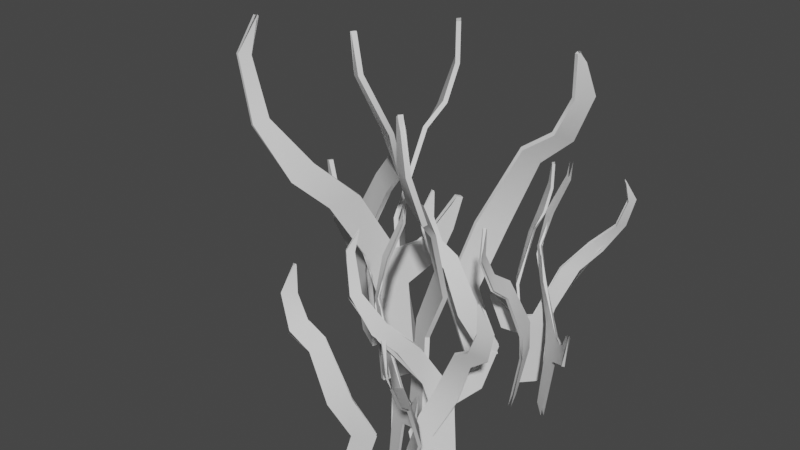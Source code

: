 # Source: thisle.blend  (saved by Blender 2.80.75; exported with 4.5.12 LTS)
import bpy
from mathutils import Matrix  # noqa: F401  (used for matrix-valued properties, if any)

bpy.ops.wm.read_factory_settings(use_empty=True)
scene = bpy.context.scene
scene.name = 'Scene'

# ---- collections
col_collection = bpy.data.collections.new('Collection'); scene.collection.children.link(col_collection)

# ---- world
world_world = bpy.data.worlds.new('World'); scene.world = world_world
world_world.use_nodes = True; world_world.node_tree.nodes.clear()
_N = world_world.node_tree.nodes; _L = world_world.node_tree.links
n0 = _N.new('ShaderNodeOutputWorld'); n0.name = 'World Output'; n0.location = (300, 300)
n1 = _N.new('ShaderNodeBackground'); n1.name = 'Background'; n1.location = (10, 300)
n1.inputs[0].default_value = (0.05088, 0.05088, 0.05088, 1.0)
_L.new(n1.outputs[0], n0.inputs[0])
n0.is_active_output = True
world_world.color = (0.05088, 0.05088, 0.05088)
world_world.use_sun_shadow = False
world_world.sun_shadow_jitter_overblur = 0.0

# ---- meshes
me_plane = bpy.data.meshes.new('Plane')
me_plane.from_pydata([(0.7998, 0.001223, -0.1194), (1.0, -0.004878, -0.106), (0.7876, 0.07056, -0.09891), (1.0, 0.0623, -0.07228), (0.6944, -0.02496, -0.1352), (0.7066, 0.05284, -0.1163), (0.5627, -0.1043, -0.156), (0.5492, -0.04518, -0.1279), (0.4935, -0.1715, -0.1897), (0.4613, -0.1309, -0.1675), (0.3799, -0.2063, -0.2489), (0.3752, -0.1722, -0.2398), (0.2587, -0.1836, -0.3023), (0.2649, -0.1607, -0.2908), (0.1905, -0.1502, -0.2856), (0.192, -0.1445, -0.2827), (0.7483, 0.1477, -0.07432), (0.7014, 0.1023, -0.09713), (0.6889, 0.1737, -0.06125), (0.6756, 0.1391, -0.07861), (0.6161, 0.1924, -0.05186), (0.6114, 0.18, -0.05807), (1.0, 0.1738, -0.01626), (1.0, 0.241, 0.01749), (0.8302, 0.1487, -0.06156), (0.8302, 0.2125, -0.02046), (0.6794, 0.219, -0.03848), (0.6971, 0.2804, 0.002866), (0.4948, 0.2544, 0.0463), (0.5342, 0.3008, 0.06137), (0.4542, 0.277, 0.1037), (0.4808, 0.3324, 0.1178), (0.3761, 0.2886, 0.1369), (0.3754, 0.332, 0.1588), (0.3127, 0.291, 0.1382), (0.3029, 0.3075, 0.1465), (0.285, 0.2865, 0.1359), (0.2813, 0.2927, 0.139), (0.7998, 0.07724, -0.2153), (1.0, 0.09007, -0.2081), (0.7876, 0.1037, -0.2826), (1.0, 0.1295, -0.272), (0.6944, 0.05929, -0.1906), (0.7066, 0.08489, -0.2664), (0.5627, 0.03165, -0.1133), (0.5492, 0.06473, -0.1698), (0.4935, -0.007853, -0.04932), (0.4613, 0.01784, -0.0879), (0.3799, -0.06981, -0.01982), (0.3752, -0.05778, -0.05304), (0.2587, -0.121, -0.04716), (0.2649, -0.1076, -0.06894), (0.1905, -0.1015, -0.07889), (0.192, -0.09809, -0.08435), (0.7483, 0.1349, -0.3572), (0.7014, 0.1083, -0.314), (0.6889, 0.1502, -0.382), (0.6756, 0.1299, -0.3491), (0.6161, 0.1612, -0.3998), (0.6114, 0.154, -0.3881), (1.0, -0.01604, -0.01166), (1.0, -0.05551, 0.05232), (0.8302, 0.03128, -0.03275), (0.8302, -0.01523, 0.02726), (0.6794, 0.002162, 0.03527), (0.6971, -0.04438, 0.09283), (0.4948, -0.08538, 0.06311), (0.5342, -0.1044, 0.108), (0.4542, -0.1445, 0.0807), (0.4808, -0.1634, 0.1346), (0.3761, -0.1787, 0.08928), (0.3754, -0.2042, 0.1306), (0.3127, -0.1801, 0.09158), (0.3029, -0.1898, 0.1073), (0.285, -0.1775, 0.08732), (0.2813, -0.1811, 0.09319), (1.0, 0.1218, -0.1324), (1.0, 0.1816, -0.1779), (0.8302, 0.07002, -0.1297), (0.8302, 0.135, -0.169), (0.6794, 0.1217, -0.1827), (0.6971, 0.1858, -0.2197), (0.4948, 0.2134, -0.1772), (0.5342, 0.2473, -0.2123), (0.4542, 0.2749, -0.1723), (0.4808, 0.3119, -0.2159), (0.3761, 0.3098, -0.1681), (0.3754, 0.3485, -0.1975), (0.3127, 0.312, -0.1697), (0.3029, 0.3267, -0.1809), (0.285, 0.308, -0.1667), (0.2813, 0.3135, -0.1708), (0.8009, 0.004404, -0.1289), (1.001, -0.001125, -0.1152), (0.7887, 0.07386, -0.1083), (1.001, 0.06605, -0.0815), (0.6942, -0.02194, -0.1447), (0.7073, 0.05589, -0.1258), (0.5623, -0.1003, -0.1651), (0.5485, -0.04154, -0.1372), (0.4952, -0.1667, -0.1983), (0.4628, -0.1261, -0.1762), (0.3837, -0.2024, -0.2572), (0.379, -0.1681, -0.2481), (0.2609, -0.1797, -0.3113), (0.2673, -0.1569, -0.2998), (0.1905, -0.1458, -0.2945), (0.192, -0.14, -0.2916), (0.7489, 0.1517, -0.08344), (0.7022, 0.1062, -0.1063), (0.6889, 0.1782, -0.07019), (0.6756, 0.1436, -0.08754), (0.6161, 0.1969, -0.06079), (0.6114, 0.1845, -0.06701), (0.9987, 0.1689, -0.007651), (0.9987, 0.2361, 0.02609), (0.8289, 0.1436, -0.05307), (0.8289, 0.2074, -0.01198), (0.6798, 0.2135, -0.03013), (0.6978, 0.2749, 0.01118), (0.4987, 0.2489, 0.05371), (0.5379, 0.2953, 0.06891), (0.4585, 0.2724, 0.1114), (0.485, 0.3277, 0.1255), (0.3779, 0.2843, 0.1458), (0.3772, 0.3277, 0.1676), (0.3127, 0.2865, 0.1471), (0.3029, 0.303, 0.1554), (0.285, 0.282, 0.1448), (0.2813, 0.2882, 0.1479), (0.8009, 0.06814, -0.2193), (1.001, 0.08122, -0.2126), (0.7887, 0.09468, -0.2867), (1.001, 0.1207, -0.2766), (0.6942, 0.05006, -0.1944), (0.7073, 0.07569, -0.2703), (0.5623, 0.02288, -0.1181), (0.5485, 0.05579, -0.1742), (0.4952, -0.016, -0.05486), (0.4628, 0.009631, -0.09341), (0.3837, -0.07776, -0.0245), (0.379, -0.06569, -0.05784), (0.2609, -0.1296, -0.05175), (0.2673, -0.1162, -0.07346), (0.1905, -0.11, -0.08414), (0.192, -0.1066, -0.0896), (0.7489, 0.1262, -0.3621), (0.7022, 0.09949, -0.3187), (0.6889, 0.1417, -0.3873), (0.6756, 0.1214, -0.3544), (0.6161, 0.1527, -0.4051), (0.6114, 0.1454, -0.3933), (0.9987, -0.02419, -0.01731), (0.9987, -0.06366, 0.04668), (0.8289, 0.02326, -0.03858), (0.8289, -0.02323, 0.0214), (0.6798, -0.005676, 0.02907), (0.6978, -0.05218, 0.08663), (0.4987, -0.09228, 0.05706), (0.5379, -0.1115, 0.1019), (0.4585, -0.1518, 0.07536), (0.485, -0.1707, 0.1293), (0.3779, -0.1871, 0.08427), (0.3772, -0.2126, 0.1256), (0.3127, -0.1886, 0.08633), (0.3029, -0.1983, 0.1021), (0.285, -0.186, 0.08207), (0.2813, -0.1896, 0.08794), (0.9987, 0.1273, -0.1242), (0.9987, 0.1872, -0.1697), (0.8289, 0.07541, -0.1214), (0.8289, 0.1404, -0.1606), (0.6798, 0.1267, -0.1741), (0.6978, 0.1908, -0.2111), (0.4987, 0.2176, -0.1691), (0.5379, 0.2517, -0.204), (0.4585, 0.2798, -0.1647), (0.485, 0.3168, -0.2082), (0.3779, 0.3159, -0.1603), (0.3772, 0.3546, -0.1897), (0.3127, 0.318, -0.1617), (0.3029, 0.3327, -0.1729), (0.285, 0.314, -0.1587), (0.2813, 0.3195, -0.1629), (0.8761, 0.2074, 0.1581), (0.9989, 0.2133, 0.1512), (0.8686, 0.17, 0.1342), (0.9989, 0.1794, 0.1199), (0.8114, 0.2202, 0.1718), (0.8189, 0.1775, 0.1475), (0.7306, 0.2635, 0.1975), (0.7223, 0.2334, 0.1709), (0.6881, 0.2974, 0.2288), (0.6684, 0.2772, 0.2088), (0.6184, 0.3079, 0.2696), (0.6155, 0.2893, 0.2584), (0.544, 0.2854, 0.2972), (0.5479, 0.2739, 0.2866), (0.5022, 0.2686, 0.2817), (0.5031, 0.2657, 0.279), (0.8445, 0.1287, 0.1067), (0.8157, 0.1516, 0.1278), (0.808, 0.1156, 0.09454), (0.7998, 0.133, 0.1106), (0.7634, 0.1061, 0.08584), (0.7604, 0.1124, 0.09159), (0.9989, 0.1231, 0.06798), (0.9989, 0.0892, 0.0367), (0.8947, 0.1303, 0.09896), (0.8947, 0.09957, 0.0639), (0.8022, 0.09271, 0.07344), (0.813, 0.0635, 0.03865), (0.6889, 0.08621, 0.01744), (0.7131, 0.06139, 0.0006951), (0.664, 0.08256, -0.02024), (0.6803, 0.0523, -0.03795), (0.616, 0.08139, -0.04181), (0.6156, 0.05948, -0.06203), (0.5772, 0.08018, -0.04293), (0.5712, 0.07184, -0.05063), (0.5601, 0.08244, -0.04085), (0.5579, 0.07932, -0.04372), (0.8761, 0.1464, 0.2017), (0.9989, 0.14, 0.1953), (0.8686, 0.1193, 0.2369), (0.9989, 0.1059, 0.2263), (0.8114, 0.1611, 0.1902), (0.8189, 0.1332, 0.2306), (0.7306, 0.1905, 0.1493), (0.7223, 0.1614, 0.177), (0.6881, 0.2247, 0.1183), (0.6684, 0.203, 0.1367), (0.6184, 0.2662, 0.1114), (0.6155, 0.2535, 0.1289), (0.544, 0.2918, 0.1362), (0.5479, 0.2802, 0.1467), (0.5022, 0.2749, 0.1516), (0.5031, 0.2719, 0.1542), (0.8445, 0.08828, 0.2757), (0.8157, 0.1113, 0.2547), (0.808, 0.07507, 0.2877), (0.7998, 0.09261, 0.2717), (0.7634, 0.06557, 0.2963), (0.7604, 0.07185, 0.2906), (0.9989, 0.2359, 0.09743), (0.9989, 0.27, 0.06639), (0.8947, 0.2044, 0.1019), (0.8947, 0.242, 0.07435), (0.8022, 0.2331, 0.06667), (0.813, 0.2703, 0.04061), (0.6889, 0.2894, 0.06508), (0.7131, 0.3083, 0.04182), (0.664, 0.3273, 0.06473), (0.6803, 0.3476, 0.03613), (0.616, 0.3489, 0.06545), (0.6156, 0.3709, 0.04538), (0.5772, 0.3501, 0.06434), (0.5712, 0.3585, 0.0567), (0.5601, 0.3478, 0.0664), (0.5579, 0.351, 0.06355), (0.9989, 0.1341, 0.1453), (0.9989, 0.09115, 0.162), (0.8947, 0.1651, 0.1525), (0.8947, 0.1201, 0.1646), (0.8022, 0.1257, 0.175), (0.813, 0.0816, 0.1859), (0.6889, 0.07254, 0.1562), (0.7131, 0.04658, 0.1711), (0.664, 0.03708, 0.1429), (0.6803, 0.007871, 0.1623), (0.616, 0.0172, 0.1345), (0.6156, -0.01059, 0.1453), (0.5772, 0.01566, 0.1351), (0.5712, 0.005075, 0.1392), (0.5601, 0.01852, 0.134), (0.5579, 0.01457, 0.1355), (0.8767, 0.204, 0.1631), (0.9995, 0.2095, 0.156), (0.8692, 0.1665, 0.1392), (0.9995, 0.1756, 0.1247), (0.8112, 0.2168, 0.1769), (0.8193, 0.1741, 0.1525), (0.7303, 0.2596, 0.2022), (0.7219, 0.2296, 0.1758), (0.6892, 0.2931, 0.2331), (0.6693, 0.2729, 0.2131), (0.6207, 0.3042, 0.2738), (0.6178, 0.2855, 0.2626), (0.5454, 0.2817, 0.3019), (0.5493, 0.2702, 0.2912), (0.5022, 0.2645, 0.2862), (0.5031, 0.2616, 0.2835), (0.8448, 0.1248, 0.1113), (0.8161, 0.1478, 0.1325), (0.808, 0.1114, 0.09905), (0.7998, 0.1289, 0.1151), (0.7634, 0.102, 0.09034), (0.7604, 0.1082, 0.0961), (0.9981, 0.1275, 0.06374), (0.9981, 0.09356, 0.03246), (0.8939, 0.1347, 0.09481), (0.8939, 0.104, 0.05977), (0.8024, 0.09736, 0.06944), (0.8135, 0.06815, 0.03468), (0.6913, 0.09066, 0.014), (0.7154, 0.06588, -0.002827), (0.6666, 0.08663, -0.02402), (0.6829, 0.05638, -0.04171), (0.6172, 0.08541, -0.04632), (0.6167, 0.06351, -0.06654), (0.5772, 0.08434, -0.04744), (0.5712, 0.076, -0.05514), (0.5601, 0.0866, -0.04536), (0.5579, 0.08349, -0.04823), (0.8767, 0.1511, 0.2056), (0.9995, 0.1445, 0.1995), (0.8692, 0.124, 0.2409), (0.9995, 0.1104, 0.2305), (0.8112, 0.1659, 0.194), (0.8193, 0.138, 0.2344), (0.7303, 0.1949, 0.1536), (0.7219, 0.166, 0.1812), (0.6892, 0.2285, 0.1229), (0.6693, 0.2069, 0.1413), (0.6207, 0.2701, 0.1155), (0.6178, 0.2573, 0.1331), (0.5454, 0.2961, 0.1403), (0.5493, 0.2845, 0.1508), (0.5022, 0.279, 0.1561), (0.5031, 0.2761, 0.1587), (0.8448, 0.09261, 0.28), (0.8161, 0.1157, 0.259), (0.808, 0.0792, 0.2922), (0.7998, 0.09674, 0.2763), (0.7634, 0.0697, 0.3009), (0.7604, 0.07598, 0.2952), (0.9981, 0.2397, 0.1021), (0.9981, 0.2738, 0.0711), (0.8939, 0.2081, 0.1067), (0.8939, 0.2457, 0.07916), (0.8024, 0.2367, 0.07166), (0.8135, 0.2738, 0.04559), (0.6913, 0.2925, 0.06982), (0.7154, 0.3114, 0.0466), (0.6666, 0.3307, 0.06912), (0.6829, 0.351, 0.04052), (0.6172, 0.353, 0.06984), (0.6167, 0.3751, 0.04978), (0.5772, 0.3542, 0.06887), (0.5712, 0.3626, 0.06123), (0.5601, 0.352, 0.07094), (0.5579, 0.3551, 0.06809), (0.9981, 0.1323, 0.1395), (0.9981, 0.08925, 0.1562), (0.8939, 0.1633, 0.1467), (0.8939, 0.1184, 0.1588), (0.8024, 0.1241, 0.169), (0.8135, 0.08008, 0.18), (0.6913, 0.0714, 0.1507), (0.7154, 0.04539, 0.1655), (0.6666, 0.03548, 0.1376), (0.6829, 0.006288, 0.157), (0.6172, 0.01492, 0.1289), (0.6167, -0.01287, 0.1397), (0.5772, 0.01344, 0.1294), (0.5712, 0.002853, 0.1335), (0.5601, 0.0163, 0.1282), (0.5579, 0.01235, 0.1298), (0.8761, -0.2084, 0.09181), (0.9989, -0.2157, 0.0866), (0.8686, -0.2287, 0.1313), (0.9989, -0.2438, 0.1232), (0.8114, -0.1959, 0.07782), (0.8189, -0.2162, 0.1226), (0.7306, -0.1743, 0.03235), (0.7223, -0.1979, 0.06481), (0.6881, -0.1462, -0.004319), (0.6684, -0.1643, 0.01766), (0.6184, -0.1066, -0.01854), (0.6155, -0.116, 0.001012), (0.544, -0.07701, 0.001294), (0.5479, -0.08655, 0.01377), (0.5022, -0.0909, 0.01946), (0.5031, -0.0933, 0.0226), (0.8445, -0.2523, 0.1749), (0.8157, -0.2333, 0.1502), (0.808, -0.2631, 0.1891), (0.7998, -0.2487, 0.1703), (0.7634, -0.2709, 0.1993), (0.7604, -0.2658, 0.1926), (0.9989, -0.2903, 0.1841), (0.9989, -0.3183, 0.2207), (0.8947, -0.2601, 0.1741), (0.8947, -0.2922, 0.2079), (0.8022, -0.282, 0.2139), (0.813, -0.314, 0.2462), (0.6889, -0.3372, 0.2255), (0.7131, -0.3516, 0.2518), (0.664, -0.3744, 0.2326), (0.6803, -0.3892, 0.2644), (0.616, -0.3957, 0.2358), (0.6156, -0.4138, 0.2595), (0.5772, -0.3967, 0.2371), (0.5712, -0.4036, 0.2461), (0.5601, -0.3949, 0.2346), (0.5579, -0.3975, 0.238), (0.8761, -0.1592, 0.1486), (0.9989, -0.1651, 0.1555), (0.8686, -0.1217, 0.1722), (0.9989, -0.131, 0.1866), (0.8114, -0.1721, 0.1349), (0.8189, -0.1293, 0.159), (0.7306, -0.2155, 0.1095), (0.7223, -0.1852, 0.1358), (0.6881, -0.2496, 0.07833), (0.6684, -0.2293, 0.09823), (0.6184, -0.2603, 0.03761), (0.6155, -0.2416, 0.04866), (0.544, -0.238, 0.009853), (0.5479, -0.2264, 0.02044), (0.5022, -0.2211, 0.02527), (0.5031, -0.2182, 0.02793), (0.8445, -0.08026, 0.1996), (0.8157, -0.1033, 0.1786), (0.808, -0.06706, 0.2116), (0.7998, -0.08459, 0.1956), (0.7634, -0.05758, 0.2203), (0.7604, -0.06385, 0.2146), (0.9989, -0.2714, 0.06909), (0.9989, -0.3054, 0.03799), (0.8947, -0.2641, 0.1), (0.8947, -0.2949, 0.06514), (0.8022, -0.3017, 0.07471), (0.813, -0.3311, 0.04008), (0.6889, -0.3085, 0.01875), (0.7131, -0.3334, 0.002134), (0.664, -0.3124, -0.01892), (0.6803, -0.3427, -0.03647), (0.616, -0.3137, -0.04048), (0.6156, -0.3357, -0.06058), (0.5772, -0.3149, -0.04159), (0.5712, -0.3233, -0.04925), (0.5601, -0.3126, -0.03952), (0.5579, -0.3157, -0.04238), (0.9989, -0.2143, 0.166), (0.9989, -0.1937, 0.2072), (0.8947, -0.21, 0.1345), (0.8947, -0.1938, 0.1781), (0.8022, -0.184, 0.1716), (0.813, -0.169, 0.2145), (0.6889, -0.1978, 0.2263), (0.7131, -0.1805, 0.2508), (0.664, -0.2077, 0.2628), (0.6803, -0.1857, 0.2901), (0.616, -0.2143, 0.2834), (0.6156, -0.201, 0.3101), (0.5772, -0.2135, 0.2849), (0.5712, -0.2085, 0.295), (0.5601, -0.2149, 0.2821), (0.5579, -0.213, 0.2859), (0.8767, -0.203, 0.0948), (0.9995, -0.2106, 0.08991), (0.8692, -0.2234, 0.1343), (0.9995, -0.2386, 0.1266), (0.8112, -0.1905, 0.08073), (0.8193, -0.2108, 0.1255), (0.7303, -0.1692, 0.03582), (0.7219, -0.1927, 0.06806), (0.6892, -0.1416, -0.0004363), (0.6693, -0.1596, 0.02153), (0.6207, -0.102, -0.01519), (0.6178, -0.1115, 0.004423), (0.5454, -0.07204, 0.004621), (0.5493, -0.08158, 0.01705), (0.5022, -0.08603, 0.02319), (0.5031, -0.08842, 0.02632), (0.8448, -0.2472, 0.1784), (0.8161, -0.2283, 0.1536), (0.808, -0.2583, 0.1929), (0.7998, -0.2438, 0.174), (0.7634, -0.2661, 0.2031), (0.7604, -0.2609, 0.1963), (0.9981, -0.2949, 0.1801), (0.9981, -0.3229, 0.2168), (0.8939, -0.2646, 0.1701), (0.8939, -0.2967, 0.2038), (0.8024, -0.2864, 0.2096), (0.8135, -0.3184, 0.2419), (0.6913, -0.341, 0.2214), (0.7154, -0.3555, 0.2476), (0.6666, -0.3785, 0.2289), (0.6829, -0.3933, 0.2607), (0.6172, -0.4006, 0.2322), (0.6167, -0.4187, 0.2559), (0.5772, -0.4016, 0.2334), (0.5712, -0.4085, 0.2424), (0.5601, -0.3998, 0.2309), (0.5579, -0.4023, 0.2343), (0.8767, -0.1558, 0.1436), (0.9995, -0.1613, 0.1507), (0.8692, -0.1182, 0.1673), (0.9995, -0.1273, 0.1818), (0.8112, -0.1687, 0.1298), (0.8193, -0.1259, 0.1539), (0.7303, -0.2116, 0.1047), (0.7219, -0.1815, 0.131), (0.6892, -0.2453, 0.07405), (0.6693, -0.225, 0.09391), (0.6207, -0.2566, 0.03335), (0.6178, -0.2379, 0.04444), (0.5454, -0.2342, 0.005189), (0.5493, -0.2227, 0.01578), (0.5022, -0.2169, 0.02074), (0.5031, -0.214, 0.0234), (0.8448, -0.07634, 0.1949), (0.8161, -0.09944, 0.1738), (0.808, -0.06293, 0.2071), (0.7998, -0.08045, 0.1911), (0.7634, -0.05344, 0.2158), (0.7604, -0.05972, 0.21), (0.9981, -0.267, 0.06483), (0.9981, -0.3011, 0.03373), (0.8939, -0.2596, 0.09586), (0.8939, -0.2905, 0.06099), (0.8024, -0.2971, 0.07069), (0.8135, -0.3265, 0.03608), (0.6913, -0.3041, 0.01528), (0.7154, -0.329, -0.001412), (0.6666, -0.3083, -0.02272), (0.6829, -0.3387, -0.04025), (0.6172, -0.3097, -0.045), (0.6167, -0.3317, -0.06511), (0.5772, -0.3107, -0.04612), (0.5712, -0.3191, -0.05378), (0.5601, -0.3085, -0.04405), (0.5579, -0.3116, -0.04691), (0.9981, -0.2199, 0.1684), (0.9981, -0.1993, 0.2097), (0.8939, -0.2157, 0.1368), (0.8939, -0.1994, 0.1804), (0.8024, -0.1897, 0.1737), (0.8135, -0.1748, 0.2166), (0.6913, -0.2031, 0.2279), (0.7154, -0.1859, 0.2525), (0.6666, -0.2129, 0.2649), (0.6829, -0.1909, 0.2922), (0.6172, -0.2196, 0.2862), (0.6167, -0.2063, 0.3129), (0.5772, -0.219, 0.2876), (0.5712, -0.214, 0.2978), (0.5601, -0.2204, 0.2849), (0.5579, -0.2185, 0.2887)], [], [(0, 1, 3, 2), (0, 2, 5, 4), (4, 5, 7, 6), (6, 7, 9, 8), (8, 9, 11, 10), (10, 11, 13, 12), (12, 13, 15, 14), (5, 2, 16, 17), (17, 16, 18, 19), (19, 18, 20, 21), (23, 22, 24, 25), (25, 24, 26, 27), (27, 26, 28, 29), (29, 28, 30, 31), (31, 30, 32, 33), (33, 32, 34, 35), (35, 34, 36, 37), (38, 39, 41, 40), (38, 40, 43, 42), (42, 43, 45, 44), (44, 45, 47, 46), (46, 47, 49, 48), (48, 49, 51, 50), (50, 51, 53, 52), (43, 40, 54, 55), (55, 54, 56, 57), (57, 56, 58, 59), (61, 60, 62, 63), (63, 62, 64, 65), (65, 64, 66, 67), (67, 66, 68, 69), (69, 68, 70, 71), (71, 70, 72, 73), (73, 72, 74, 75), (77, 76, 78, 79), (79, 78, 80, 81), (81, 80, 82, 83), (83, 82, 84, 85), (85, 84, 86, 87), (87, 86, 88, 89), (89, 88, 90, 91), (92, 94, 95, 93), (92, 96, 97, 94), (96, 98, 99, 97), (98, 100, 101, 99), (100, 102, 103, 101), (102, 104, 105, 103), (104, 106, 107, 105), (97, 109, 108, 94), (109, 111, 110, 108), (111, 113, 112, 110), (115, 117, 116, 114), (117, 119, 118, 116), (119, 121, 120, 118), (121, 123, 122, 120), (123, 125, 124, 122), (125, 127, 126, 124), (127, 129, 128, 126), (130, 132, 133, 131), (130, 134, 135, 132), (134, 136, 137, 135), (136, 138, 139, 137), (138, 140, 141, 139), (140, 142, 143, 141), (142, 144, 145, 143), (135, 147, 146, 132), (147, 149, 148, 146), (149, 151, 150, 148), (153, 155, 154, 152), (155, 157, 156, 154), (157, 159, 158, 156), (159, 161, 160, 158), (161, 163, 162, 160), (163, 165, 164, 162), (165, 167, 166, 164), (169, 171, 170, 168), (171, 173, 172, 170), (173, 175, 174, 172), (175, 177, 176, 174), (177, 179, 178, 176), (179, 181, 180, 178), (181, 183, 182, 180), (1, 0, 92, 93), (3, 1, 93, 95), (2, 3, 95, 94), (0, 4, 96, 92), (7, 5, 97, 99), (4, 6, 98, 96), (9, 7, 99, 101), (6, 8, 100, 98), (11, 9, 101, 103), (8, 10, 102, 100), (13, 11, 103, 105), (10, 12, 104, 102), (14, 15, 107, 106), (15, 13, 105, 107), (12, 14, 106, 104), (16, 2, 94, 108), (5, 17, 109, 97), (18, 16, 108, 110), (17, 19, 111, 109), (21, 20, 112, 113), (20, 18, 110, 112), (19, 21, 113, 111), (22, 23, 115, 114), (24, 22, 114, 116), (23, 25, 117, 115), (26, 24, 116, 118), (25, 27, 119, 117), (28, 26, 118, 120), (27, 29, 121, 119), (30, 28, 120, 122), (29, 31, 123, 121), (32, 30, 122, 124), (31, 33, 125, 123), (34, 32, 124, 126), (33, 35, 127, 125), (37, 36, 128, 129), (36, 34, 126, 128), (35, 37, 129, 127), (39, 38, 130, 131), (41, 39, 131, 133), (40, 41, 133, 132), (38, 42, 134, 130), (45, 43, 135, 137), (42, 44, 136, 134), (47, 45, 137, 139), (44, 46, 138, 136), (49, 47, 139, 141), (46, 48, 140, 138), (51, 49, 141, 143), (48, 50, 142, 140), (52, 53, 145, 144), (53, 51, 143, 145), (50, 52, 144, 142), (54, 40, 132, 146), (43, 55, 147, 135), (56, 54, 146, 148), (55, 57, 149, 147), (59, 58, 150, 151), (58, 56, 148, 150), (57, 59, 151, 149), (60, 61, 153, 152), (62, 60, 152, 154), (61, 63, 155, 153), (64, 62, 154, 156), (63, 65, 157, 155), (66, 64, 156, 158), (65, 67, 159, 157), (68, 66, 158, 160), (67, 69, 161, 159), (70, 68, 160, 162), (69, 71, 163, 161), (72, 70, 162, 164), (71, 73, 165, 163), (75, 74, 166, 167), (74, 72, 164, 166), (73, 75, 167, 165), (76, 77, 169, 168), (78, 76, 168, 170), (77, 79, 171, 169), (80, 78, 170, 172), (79, 81, 173, 171), (82, 80, 172, 174), (81, 83, 175, 173), (84, 82, 174, 176), (83, 85, 177, 175), (86, 84, 176, 178), (85, 87, 179, 177), (88, 86, 178, 180), (87, 89, 181, 179), (91, 90, 182, 183), (90, 88, 180, 182), (89, 91, 183, 181), (184, 185, 187, 186), (184, 186, 189, 188), (188, 189, 191, 190), (190, 191, 193, 192), (192, 193, 195, 194), (194, 195, 197, 196), (196, 197, 199, 198), (189, 186, 200, 201), (201, 200, 202, 203), (203, 202, 204, 205), (207, 206, 208, 209), (209, 208, 210, 211), (211, 210, 212, 213), (213, 212, 214, 215), (215, 214, 216, 217), (217, 216, 218, 219), (219, 218, 220, 221), (222, 223, 225, 224), (222, 224, 227, 226), (226, 227, 229, 228), (228, 229, 231, 230), (230, 231, 233, 232), (232, 233, 235, 234), (234, 235, 237, 236), (227, 224, 238, 239), (239, 238, 240, 241), (241, 240, 242, 243), (245, 244, 246, 247), (247, 246, 248, 249), (249, 248, 250, 251), (251, 250, 252, 253), (253, 252, 254, 255), (255, 254, 256, 257), (257, 256, 258, 259), (261, 260, 262, 263), (263, 262, 264, 265), (265, 264, 266, 267), (267, 266, 268, 269), (269, 268, 270, 271), (271, 270, 272, 273), (273, 272, 274, 275), (276, 278, 279, 277), (276, 280, 281, 278), (280, 282, 283, 281), (282, 284, 285, 283), (284, 286, 287, 285), (286, 288, 289, 287), (288, 290, 291, 289), (281, 293, 292, 278), (293, 295, 294, 292), (295, 297, 296, 294), (299, 301, 300, 298), (301, 303, 302, 300), (303, 305, 304, 302), (305, 307, 306, 304), (307, 309, 308, 306), (309, 311, 310, 308), (311, 313, 312, 310), (314, 316, 317, 315), (314, 318, 319, 316), (318, 320, 321, 319), (320, 322, 323, 321), (322, 324, 325, 323), (324, 326, 327, 325), (326, 328, 329, 327), (319, 331, 330, 316), (331, 333, 332, 330), (333, 335, 334, 332), (337, 339, 338, 336), (339, 341, 340, 338), (341, 343, 342, 340), (343, 345, 344, 342), (345, 347, 346, 344), (347, 349, 348, 346), (349, 351, 350, 348), (353, 355, 354, 352), (355, 357, 356, 354), (357, 359, 358, 356), (359, 361, 360, 358), (361, 363, 362, 360), (363, 365, 364, 362), (365, 367, 366, 364), (185, 184, 276, 277), (187, 185, 277, 279), (186, 187, 279, 278), (184, 188, 280, 276), (191, 189, 281, 283), (188, 190, 282, 280), (193, 191, 283, 285), (190, 192, 284, 282), (195, 193, 285, 287), (192, 194, 286, 284), (197, 195, 287, 289), (194, 196, 288, 286), (198, 199, 291, 290), (199, 197, 289, 291), (196, 198, 290, 288), (200, 186, 278, 292), (189, 201, 293, 281), (202, 200, 292, 294), (201, 203, 295, 293), (205, 204, 296, 297), (204, 202, 294, 296), (203, 205, 297, 295), (206, 207, 299, 298), (208, 206, 298, 300), (207, 209, 301, 299), (210, 208, 300, 302), (209, 211, 303, 301), (212, 210, 302, 304), (211, 213, 305, 303), (214, 212, 304, 306), (213, 215, 307, 305), (216, 214, 306, 308), (215, 217, 309, 307), (218, 216, 308, 310), (217, 219, 311, 309), (221, 220, 312, 313), (220, 218, 310, 312), (219, 221, 313, 311), (223, 222, 314, 315), (225, 223, 315, 317), (224, 225, 317, 316), (222, 226, 318, 314), (229, 227, 319, 321), (226, 228, 320, 318), (231, 229, 321, 323), (228, 230, 322, 320), (233, 231, 323, 325), (230, 232, 324, 322), (235, 233, 325, 327), (232, 234, 326, 324), (236, 237, 329, 328), (237, 235, 327, 329), (234, 236, 328, 326), (238, 224, 316, 330), (227, 239, 331, 319), (240, 238, 330, 332), (239, 241, 333, 331), (243, 242, 334, 335), (242, 240, 332, 334), (241, 243, 335, 333), (244, 245, 337, 336), (246, 244, 336, 338), (245, 247, 339, 337), (248, 246, 338, 340), (247, 249, 341, 339), (250, 248, 340, 342), (249, 251, 343, 341), (252, 250, 342, 344), (251, 253, 345, 343), (254, 252, 344, 346), (253, 255, 347, 345), (256, 254, 346, 348), (255, 257, 349, 347), (259, 258, 350, 351), (258, 256, 348, 350), (257, 259, 351, 349), (260, 261, 353, 352), (262, 260, 352, 354), (261, 263, 355, 353), (264, 262, 354, 356), (263, 265, 357, 355), (266, 264, 356, 358), (265, 267, 359, 357), (268, 266, 358, 360), (267, 269, 361, 359), (270, 268, 360, 362), (269, 271, 363, 361), (272, 270, 362, 364), (271, 273, 365, 363), (275, 274, 366, 367), (274, 272, 364, 366), (273, 275, 367, 365), (368, 369, 371, 370), (368, 370, 373, 372), (372, 373, 375, 374), (374, 375, 377, 376), (376, 377, 379, 378), (378, 379, 381, 380), (380, 381, 383, 382), (373, 370, 384, 385), (385, 384, 386, 387), (387, 386, 388, 389), (391, 390, 392, 393), (393, 392, 394, 395), (395, 394, 396, 397), (397, 396, 398, 399), (399, 398, 400, 401), (401, 400, 402, 403), (403, 402, 404, 405), (406, 407, 409, 408), (406, 408, 411, 410), (410, 411, 413, 412), (412, 413, 415, 414), (414, 415, 417, 416), (416, 417, 419, 418), (418, 419, 421, 420), (411, 408, 422, 423), (423, 422, 424, 425), (425, 424, 426, 427), (429, 428, 430, 431), (431, 430, 432, 433), (433, 432, 434, 435), (435, 434, 436, 437), (437, 436, 438, 439), (439, 438, 440, 441), (441, 440, 442, 443), (445, 444, 446, 447), (447, 446, 448, 449), (449, 448, 450, 451), (451, 450, 452, 453), (453, 452, 454, 455), (455, 454, 456, 457), (457, 456, 458, 459), (460, 462, 463, 461), (460, 464, 465, 462), (464, 466, 467, 465), (466, 468, 469, 467), (468, 470, 471, 469), (470, 472, 473, 471), (472, 474, 475, 473), (465, 477, 476, 462), (477, 479, 478, 476), (479, 481, 480, 478), (483, 485, 484, 482), (485, 487, 486, 484), (487, 489, 488, 486), (489, 491, 490, 488), (491, 493, 492, 490), (493, 495, 494, 492), (495, 497, 496, 494), (498, 500, 501, 499), (498, 502, 503, 500), (502, 504, 505, 503), (504, 506, 507, 505), (506, 508, 509, 507), (508, 510, 511, 509), (510, 512, 513, 511), (503, 515, 514, 500), (515, 517, 516, 514), (517, 519, 518, 516), (521, 523, 522, 520), (523, 525, 524, 522), (525, 527, 526, 524), (527, 529, 528, 526), (529, 531, 530, 528), (531, 533, 532, 530), (533, 535, 534, 532), (537, 539, 538, 536), (539, 541, 540, 538), (541, 543, 542, 540), (543, 545, 544, 542), (545, 547, 546, 544), (547, 549, 548, 546), (549, 551, 550, 548), (369, 368, 460, 461), (371, 369, 461, 463), (370, 371, 463, 462), (368, 372, 464, 460), (375, 373, 465, 467), (372, 374, 466, 464), (377, 375, 467, 469), (374, 376, 468, 466), (379, 377, 469, 471), (376, 378, 470, 468), (381, 379, 471, 473), (378, 380, 472, 470), (382, 383, 475, 474), (383, 381, 473, 475), (380, 382, 474, 472), (384, 370, 462, 476), (373, 385, 477, 465), (386, 384, 476, 478), (385, 387, 479, 477), (389, 388, 480, 481), (388, 386, 478, 480), (387, 389, 481, 479), (390, 391, 483, 482), (392, 390, 482, 484), (391, 393, 485, 483), (394, 392, 484, 486), (393, 395, 487, 485), (396, 394, 486, 488), (395, 397, 489, 487), (398, 396, 488, 490), (397, 399, 491, 489), (400, 398, 490, 492), (399, 401, 493, 491), (402, 400, 492, 494), (401, 403, 495, 493), (405, 404, 496, 497), (404, 402, 494, 496), (403, 405, 497, 495), (407, 406, 498, 499), (409, 407, 499, 501), (408, 409, 501, 500), (406, 410, 502, 498), (413, 411, 503, 505), (410, 412, 504, 502), (415, 413, 505, 507), (412, 414, 506, 504), (417, 415, 507, 509), (414, 416, 508, 506), (419, 417, 509, 511), (416, 418, 510, 508), (420, 421, 513, 512), (421, 419, 511, 513), (418, 420, 512, 510), (422, 408, 500, 514), (411, 423, 515, 503), (424, 422, 514, 516), (423, 425, 517, 515), (427, 426, 518, 519), (426, 424, 516, 518), (425, 427, 519, 517), (428, 429, 521, 520), (430, 428, 520, 522), (429, 431, 523, 521), (432, 430, 522, 524), (431, 433, 525, 523), (434, 432, 524, 526), (433, 435, 527, 525), (436, 434, 526, 528), (435, 437, 529, 527), (438, 436, 528, 530), (437, 439, 531, 529), (440, 438, 530, 532), (439, 441, 533, 531), (443, 442, 534, 535), (442, 440, 532, 534), (441, 443, 535, 533), (444, 445, 537, 536), (446, 444, 536, 538), (445, 447, 539, 537), (448, 446, 538, 540), (447, 449, 541, 539), (450, 448, 540, 542), (449, 451, 543, 541), (452, 450, 542, 544), (451, 453, 545, 543), (454, 452, 544, 546), (453, 455, 547, 545), (456, 454, 546, 548), (455, 457, 549, 547), (459, 458, 550, 551), (458, 456, 548, 550), (457, 459, 551, 549)])
me_plane.polygons.foreach_set('use_smooth', [True] * 522)
_uv = me_plane.uv_layers.new(name='UVMap')
_uv.uv.foreach_set('vector', [0.0, 0.0, 1.0, 0.0, 1.0, 1.0, 0.0, 1.0, 0.0, 0.0, 0.0, 1.0, 0.0, 1.0, 0.0, 0.0, 0.0, 0.0, 0.0, 1.0, 0.0, 1.0, 0.0, 0.0, 0.0, 0.0, 0.0, 1.0, 0.0, 1.0, 0.0, 0.0, 0.0, 0.0, 0.0, 1.0, 0.0, 1.0, 0.0, 0.0, 0.0, 0.0, 0.0, 1.0, 0.0, 1.0, 0.0, 0.0, 0.0, 0.0, 0.0, 1.0, 0.0, 1.0, 0.0, 0.0, 0.0, 1.0, 0.0, 1.0, 0.0, 1.0, 0.0, 1.0, 0.0, 1.0, 0.0, 1.0, 0.0, 1.0, 0.0, 1.0, 0.0, 1.0, 0.0, 1.0, 0.0, 1.0, 0.0, 1.0, 0.0, 0.0, 0.0, 0.0, 0.0, 0.0, 0.0, 0.0, 0.0, 0.0, 0.0, 0.0, 0.0, 0.0, 0.0, 0.0, 0.0, 0.0, 0.0, 0.0, 0.0, 0.0, 0.0, 0.0, 0.0, 0.0, 0.0, 0.0, 0.0, 0.0, 0.0, 0.0, 0.0, 0.0, 0.0, 0.0, 0.0, 0.0, 0.0, 0.0, 0.0, 0.0, 0.0, 0.0, 0.0, 0.0, 0.0, 0.0, 0.0, 0.0, 0.0, 0.0, 0.0, 0.0, 0.0, 0.0, 0.0, 0.0, 1.0, 0.0, 1.0, 1.0, 0.0, 1.0, 0.0, 0.0, 0.0, 1.0, 0.0, 1.0, 0.0, 0.0, 0.0, 0.0, 0.0, 1.0, 0.0, 1.0, 0.0, 0.0, 0.0, 0.0, 0.0, 1.0, 0.0, 1.0, 0.0, 0.0, 0.0, 0.0, 0.0, 1.0, 0.0, 1.0, 0.0, 0.0, 0.0, 0.0, 0.0, 1.0, 0.0, 1.0, 0.0, 0.0, 0.0, 0.0, 0.0, 1.0, 0.0, 1.0, 0.0, 0.0, 0.0, 1.0, 0.0, 1.0, 0.0, 1.0, 0.0, 1.0, 0.0, 1.0, 0.0, 1.0, 0.0, 1.0, 0.0, 1.0, 0.0, 1.0, 0.0, 1.0, 0.0, 1.0, 0.0, 1.0, 0.0, 0.0, 0.0, 0.0, 0.0, 0.0, 0.0, 0.0, 0.0, 0.0, 0.0, 0.0, 0.0, 0.0, 0.0, 0.0, 0.0, 0.0, 0.0, 0.0, 0.0, 0.0, 0.0, 0.0, 0.0, 0.0, 0.0, 0.0, 0.0, 0.0, 0.0, 0.0, 0.0, 0.0, 0.0, 0.0, 0.0, 0.0, 0.0, 0.0, 0.0, 0.0, 0.0, 0.0, 0.0, 0.0, 0.0, 0.0, 0.0, 0.0, 0.0, 0.0, 0.0, 0.0, 0.0, 0.0, 0.0, 0.0, 0.0, 0.0, 0.0, 0.0, 0.0, 0.0, 0.0, 0.0, 0.0, 0.0, 0.0, 0.0, 0.0, 0.0, 0.0, 0.0, 0.0, 0.0, 0.0, 0.0, 0.0, 0.0, 0.0, 0.0, 0.0, 0.0, 0.0, 0.0, 0.0, 0.0, 0.0, 0.0, 0.0, 0.0, 0.0, 0.0, 0.0, 0.0, 0.0, 0.0, 0.0, 0.0, 0.0, 0.0, 0.0, 0.0, 0.0, 0.0, 0.0, 0.0, 0.0, 0.0, 0.0, 0.0, 0.0, 0.0, 0.0, 1.0, 1.0, 1.0, 1.0, 0.0, 0.0, 0.0, 0.0, 0.0, 0.0, 1.0, 0.0, 1.0, 0.0, 0.0, 0.0, 0.0, 0.0, 1.0, 0.0, 1.0, 0.0, 0.0, 0.0, 0.0, 0.0, 1.0, 0.0, 1.0, 0.0, 0.0, 0.0, 0.0, 0.0, 1.0, 0.0, 1.0, 0.0, 0.0, 0.0, 0.0, 0.0, 1.0, 0.0, 1.0, 0.0, 0.0, 0.0, 0.0, 0.0, 1.0, 0.0, 1.0, 0.0, 1.0, 0.0, 1.0, 0.0, 1.0, 0.0, 1.0, 0.0, 1.0, 0.0, 1.0, 0.0, 1.0, 0.0, 1.0, 0.0, 1.0, 0.0, 1.0, 0.0, 1.0, 0.0, 1.0, 0.0, 0.0, 0.0, 0.0, 0.0, 0.0, 0.0, 0.0, 0.0, 0.0, 0.0, 0.0, 0.0, 0.0, 0.0, 0.0, 0.0, 0.0, 0.0, 0.0, 0.0, 0.0, 0.0, 0.0, 0.0, 0.0, 0.0, 0.0, 0.0, 0.0, 0.0, 0.0, 0.0, 0.0, 0.0, 0.0, 0.0, 0.0, 0.0, 0.0, 0.0, 0.0, 0.0, 0.0, 0.0, 0.0, 0.0, 0.0, 0.0, 0.0, 0.0, 0.0, 0.0, 0.0, 0.0, 0.0, 0.0, 0.0, 0.0, 1.0, 1.0, 1.0, 1.0, 0.0, 0.0, 0.0, 0.0, 0.0, 0.0, 1.0, 0.0, 1.0, 0.0, 0.0, 0.0, 0.0, 0.0, 1.0, 0.0, 1.0, 0.0, 0.0, 0.0, 0.0, 0.0, 1.0, 0.0, 1.0, 0.0, 0.0, 0.0, 0.0, 0.0, 1.0, 0.0, 1.0, 0.0, 0.0, 0.0, 0.0, 0.0, 1.0, 0.0, 1.0, 0.0, 0.0, 0.0, 0.0, 0.0, 1.0, 0.0, 1.0, 0.0, 1.0, 0.0, 1.0, 0.0, 1.0, 0.0, 1.0, 0.0, 1.0, 0.0, 1.0, 0.0, 1.0, 0.0, 1.0, 0.0, 1.0, 0.0, 1.0, 0.0, 1.0, 0.0, 1.0, 0.0, 0.0, 0.0, 0.0, 0.0, 0.0, 0.0, 0.0, 0.0, 0.0, 0.0, 0.0, 0.0, 0.0, 0.0, 0.0, 0.0, 0.0, 0.0, 0.0, 0.0, 0.0, 0.0, 0.0, 0.0, 0.0, 0.0, 0.0, 0.0, 0.0, 0.0, 0.0, 0.0, 0.0, 0.0, 0.0, 0.0, 0.0, 0.0, 0.0, 0.0, 0.0, 0.0, 0.0, 0.0, 0.0, 0.0, 0.0, 0.0, 0.0, 0.0, 0.0, 0.0, 0.0, 0.0, 0.0, 0.0, 0.0, 0.0, 0.0, 0.0, 0.0, 0.0, 0.0, 0.0, 0.0, 0.0, 0.0, 0.0, 0.0, 0.0, 0.0, 0.0, 0.0, 0.0, 0.0, 0.0, 0.0, 0.0, 0.0, 0.0, 0.0, 0.0, 0.0, 0.0, 0.0, 0.0, 0.0, 0.0, 0.0, 0.0, 0.0, 0.0, 0.0, 0.0, 0.0, 0.0, 0.0, 0.0, 0.0, 0.0, 0.0, 0.0, 0.0, 0.0, 0.0, 0.0, 0.0, 0.0, 0.0, 0.0, 0.0, 1.0, 0.0, 0.0, 0.0, 0.0, 0.0, 1.0, 0.0, 1.0, 1.0, 1.0, 0.0, 1.0, 0.0, 1.0, 1.0, 0.0, 1.0, 1.0, 1.0, 1.0, 1.0, 0.0, 1.0, 0.0, 0.0, 0.0, 0.0, 0.0, 0.0, 0.0, 0.0, 0.0, 1.0, 0.0, 1.0, 0.0, 1.0, 0.0, 1.0, 0.0, 0.0, 0.0, 0.0, 0.0, 0.0, 0.0, 0.0, 0.0, 1.0, 0.0, 1.0, 0.0, 1.0, 0.0, 1.0, 0.0, 0.0, 0.0, 0.0, 0.0, 0.0, 0.0, 0.0, 0.0, 1.0, 0.0, 1.0, 0.0, 1.0, 0.0, 1.0, 0.0, 0.0, 0.0, 0.0, 0.0, 0.0, 0.0, 0.0, 0.0, 1.0, 0.0, 1.0, 0.0, 1.0, 0.0, 1.0, 0.0, 0.0, 0.0, 0.0, 0.0, 0.0, 0.0, 0.0, 0.0, 0.0, 0.0, 1.0, 0.0, 1.0, 0.0, 0.0, 0.0, 1.0, 0.0, 1.0, 0.0, 1.0, 0.0, 1.0, 0.0, 0.0, 0.0, 0.0, 0.0, 0.0, 0.0, 0.0, 0.0, 1.0, 0.0, 1.0, 0.0, 1.0, 0.0, 1.0, 0.0, 1.0, 0.0, 1.0, 0.0, 1.0, 0.0, 1.0, 0.0, 1.0, 0.0, 1.0, 0.0, 1.0, 0.0, 1.0, 0.0, 1.0, 0.0, 1.0, 0.0, 1.0, 0.0, 1.0, 0.0, 1.0, 0.0, 1.0, 0.0, 1.0, 0.0, 1.0, 0.0, 1.0, 0.0, 1.0, 0.0, 1.0, 0.0, 1.0, 0.0, 1.0, 0.0, 1.0, 0.0, 1.0, 0.0, 1.0, 0.0, 0.0, 0.0, 0.0, 0.0, 0.0, 0.0, 0.0, 0.0, 0.0, 0.0, 0.0, 0.0, 0.0, 0.0, 0.0, 0.0, 0.0, 0.0, 0.0, 0.0, 0.0, 0.0, 0.0, 0.0, 0.0, 0.0, 0.0, 0.0, 0.0, 0.0, 0.0, 0.0, 0.0, 0.0, 0.0, 0.0, 0.0, 0.0, 0.0, 0.0, 0.0, 0.0, 0.0, 0.0, 0.0, 0.0, 0.0, 0.0, 0.0, 0.0, 0.0, 0.0, 0.0, 0.0, 0.0, 0.0, 0.0, 0.0, 0.0, 0.0, 0.0, 0.0, 0.0, 0.0, 0.0, 0.0, 0.0, 0.0, 0.0, 0.0, 0.0, 0.0, 0.0, 0.0, 0.0, 0.0, 0.0, 0.0, 0.0, 0.0, 0.0, 0.0, 0.0, 0.0, 0.0, 0.0, 0.0, 0.0, 0.0, 0.0, 0.0, 0.0, 0.0, 0.0, 0.0, 0.0, 0.0, 0.0, 0.0, 0.0, 0.0, 0.0, 0.0, 0.0, 0.0, 0.0, 0.0, 0.0, 0.0, 0.0, 0.0, 0.0, 0.0, 0.0, 0.0, 0.0, 0.0, 0.0, 0.0, 0.0, 0.0, 0.0, 0.0, 0.0, 0.0, 0.0, 0.0, 1.0, 0.0, 0.0, 0.0, 0.0, 0.0, 1.0, 0.0, 1.0, 1.0, 1.0, 0.0, 1.0, 0.0, 1.0, 1.0, 0.0, 1.0, 1.0, 1.0, 1.0, 1.0, 0.0, 1.0, 0.0, 0.0, 0.0, 0.0, 0.0, 0.0, 0.0, 0.0, 0.0, 1.0, 0.0, 1.0, 0.0, 1.0, 0.0, 1.0, 0.0, 0.0, 0.0, 0.0, 0.0, 0.0, 0.0, 0.0, 0.0, 1.0, 0.0, 1.0, 0.0, 1.0, 0.0, 1.0, 0.0, 0.0, 0.0, 0.0, 0.0, 0.0, 0.0, 0.0, 0.0, 1.0, 0.0, 1.0, 0.0, 1.0, 0.0, 1.0, 0.0, 0.0, 0.0, 0.0, 0.0, 0.0, 0.0, 0.0, 0.0, 1.0, 0.0, 1.0, 0.0, 1.0, 0.0, 1.0, 0.0, 0.0, 0.0, 0.0, 0.0, 0.0, 0.0, 0.0, 0.0, 0.0, 0.0, 1.0, 0.0, 1.0, 0.0, 0.0, 0.0, 1.0, 0.0, 1.0, 0.0, 1.0, 0.0, 1.0, 0.0, 0.0, 0.0, 0.0, 0.0, 0.0, 0.0, 0.0, 0.0, 1.0, 0.0, 1.0, 0.0, 1.0, 0.0, 1.0, 0.0, 1.0, 0.0, 1.0, 0.0, 1.0, 0.0, 1.0, 0.0, 1.0, 0.0, 1.0, 0.0, 1.0, 0.0, 1.0, 0.0, 1.0, 0.0, 1.0, 0.0, 1.0, 0.0, 1.0, 0.0, 1.0, 0.0, 1.0, 0.0, 1.0, 0.0, 1.0, 0.0, 1.0, 0.0, 1.0, 0.0, 1.0, 0.0, 1.0, 0.0, 1.0, 0.0, 1.0, 0.0, 1.0, 0.0, 1.0, 0.0, 0.0, 0.0, 0.0, 0.0, 0.0, 0.0, 0.0, 0.0, 0.0, 0.0, 0.0, 0.0, 0.0, 0.0, 0.0, 0.0, 0.0, 0.0, 0.0, 0.0, 0.0, 0.0, 0.0, 0.0, 0.0, 0.0, 0.0, 0.0, 0.0, 0.0, 0.0, 0.0, 0.0, 0.0, 0.0, 0.0, 0.0, 0.0, 0.0, 0.0, 0.0, 0.0, 0.0, 0.0, 0.0, 0.0, 0.0, 0.0, 0.0, 0.0, 0.0, 0.0, 0.0, 0.0, 0.0, 0.0, 0.0, 0.0, 0.0, 0.0, 0.0, 0.0, 0.0, 0.0, 0.0, 0.0, 0.0, 0.0, 0.0, 0.0, 0.0, 0.0, 0.0, 0.0, 0.0, 0.0, 0.0, 0.0, 0.0, 0.0, 0.0, 0.0, 0.0, 0.0, 0.0, 0.0, 0.0, 0.0, 0.0, 0.0, 0.0, 0.0, 0.0, 0.0, 0.0, 0.0, 0.0, 0.0, 0.0, 0.0, 0.0, 0.0, 0.0, 0.0, 0.0, 0.0, 0.0, 0.0, 0.0, 0.0, 0.0, 0.0, 0.0, 0.0, 0.0, 0.0, 0.0, 0.0, 0.0, 0.0, 0.0, 0.0, 0.0, 0.0, 0.0, 0.0, 0.0, 0.0, 0.0, 0.0, 0.0, 0.0, 0.0, 0.0, 0.0, 0.0, 0.0, 0.0, 0.0, 0.0, 0.0, 0.0, 0.0, 0.0, 0.0, 0.0, 0.0, 0.0, 0.0, 0.0, 0.0, 0.0, 0.0, 0.0, 0.0, 0.0, 0.0, 0.0, 0.0, 0.0, 0.0, 0.0, 0.0, 0.0, 0.0, 0.0, 0.0, 0.0, 0.0, 0.0, 0.0, 0.0, 0.0, 0.0, 0.0, 0.0, 0.0, 0.0, 0.0, 0.0, 0.0, 0.0, 0.0, 0.0, 0.0, 0.0, 0.0, 0.0, 0.0, 0.0, 0.0, 0.0, 0.0, 0.0, 0.0, 0.0, 0.0, 0.0, 0.0, 0.0, 0.0, 0.0, 0.0, 0.0, 0.0, 0.0, 0.0, 0.0, 0.0, 0.0, 0.0, 0.0, 0.0, 0.0, 0.0, 0.0, 0.0, 0.0, 0.0, 0.0, 0.0, 0.0, 0.0, 0.0, 0.0, 0.0, 0.0, 0.0, 0.0, 0.0, 0.0, 0.0, 0.0, 0.0, 0.0, 0.0, 0.0, 0.0, 0.0, 0.0, 0.0, 0.0, 0.0, 0.0, 0.0, 0.0, 0.0, 0.0, 0.0, 0.0, 0.0, 0.0, 0.0, 0.0, 0.0, 0.0, 0.0, 1.0, 0.0, 1.0, 1.0, 0.0, 1.0, 0.0, 0.0, 0.0, 1.0, 0.0, 1.0, 0.0, 0.0, 0.0, 0.0, 0.0, 1.0, 0.0, 1.0, 0.0, 0.0, 0.0, 0.0, 0.0, 1.0, 0.0, 1.0, 0.0, 0.0, 0.0, 0.0, 0.0, 1.0, 0.0, 1.0, 0.0, 0.0, 0.0, 0.0, 0.0, 1.0, 0.0, 1.0, 0.0, 0.0, 0.0, 0.0, 0.0, 1.0, 0.0, 1.0, 0.0, 0.0, 0.0, 1.0, 0.0, 1.0, 0.0, 1.0, 0.0, 1.0, 0.0, 1.0, 0.0, 1.0, 0.0, 1.0, 0.0, 1.0, 0.0, 1.0, 0.0, 1.0, 0.0, 1.0, 0.0, 1.0, 0.0, 0.0, 0.0, 0.0, 0.0, 0.0, 0.0, 0.0, 0.0, 0.0, 0.0, 0.0, 0.0, 0.0, 0.0, 0.0, 0.0, 0.0, 0.0, 0.0, 0.0, 0.0, 0.0, 0.0, 0.0, 0.0, 0.0, 0.0, 0.0, 0.0, 0.0, 0.0, 0.0, 0.0, 0.0, 0.0, 0.0, 0.0, 0.0, 0.0, 0.0, 0.0, 0.0, 0.0, 0.0, 0.0, 0.0, 0.0, 0.0, 0.0, 0.0, 0.0, 0.0, 0.0, 0.0, 0.0, 0.0, 0.0, 1.0, 0.0, 1.0, 1.0, 0.0, 1.0, 0.0, 0.0, 0.0, 1.0, 0.0, 1.0, 0.0, 0.0, 0.0, 0.0, 0.0, 1.0, 0.0, 1.0, 0.0, 0.0, 0.0, 0.0, 0.0, 1.0, 0.0, 1.0, 0.0, 0.0, 0.0, 0.0, 0.0, 1.0, 0.0, 1.0, 0.0, 0.0, 0.0, 0.0, 0.0, 1.0, 0.0, 1.0, 0.0, 0.0, 0.0, 0.0, 0.0, 1.0, 0.0, 1.0, 0.0, 0.0, 0.0, 1.0, 0.0, 1.0, 0.0, 1.0, 0.0, 1.0, 0.0, 1.0, 0.0, 1.0, 0.0, 1.0, 0.0, 1.0, 0.0, 1.0, 0.0, 1.0, 0.0, 1.0, 0.0, 1.0, 0.0, 0.0, 0.0, 0.0, 0.0, 0.0, 0.0, 0.0, 0.0, 0.0, 0.0, 0.0, 0.0, 0.0, 0.0, 0.0, 0.0, 0.0, 0.0, 0.0, 0.0, 0.0, 0.0, 0.0, 0.0, 0.0, 0.0, 0.0, 0.0, 0.0, 0.0, 0.0, 0.0, 0.0, 0.0, 0.0, 0.0, 0.0, 0.0, 0.0, 0.0, 0.0, 0.0, 0.0, 0.0, 0.0, 0.0, 0.0, 0.0, 0.0, 0.0, 0.0, 0.0, 0.0, 0.0, 0.0, 0.0, 0.0, 0.0, 0.0, 0.0, 0.0, 0.0, 0.0, 0.0, 0.0, 0.0, 0.0, 0.0, 0.0, 0.0, 0.0, 0.0, 0.0, 0.0, 0.0, 0.0, 0.0, 0.0, 0.0, 0.0, 0.0, 0.0, 0.0, 0.0, 0.0, 0.0, 0.0, 0.0, 0.0, 0.0, 0.0, 0.0, 0.0, 0.0, 0.0, 0.0, 0.0, 0.0, 0.0, 0.0, 0.0, 0.0, 0.0, 0.0, 0.0, 0.0, 0.0, 0.0, 0.0, 0.0, 0.0, 0.0, 0.0, 0.0, 1.0, 1.0, 1.0, 1.0, 0.0, 0.0, 0.0, 0.0, 0.0, 0.0, 1.0, 0.0, 1.0, 0.0, 0.0, 0.0, 0.0, 0.0, 1.0, 0.0, 1.0, 0.0, 0.0, 0.0, 0.0, 0.0, 1.0, 0.0, 1.0, 0.0, 0.0, 0.0, 0.0, 0.0, 1.0, 0.0, 1.0, 0.0, 0.0, 0.0, 0.0, 0.0, 1.0, 0.0, 1.0, 0.0, 0.0, 0.0, 0.0, 0.0, 1.0, 0.0, 1.0, 0.0, 1.0, 0.0, 1.0, 0.0, 1.0, 0.0, 1.0, 0.0, 1.0, 0.0, 1.0, 0.0, 1.0, 0.0, 1.0, 0.0, 1.0, 0.0, 1.0, 0.0, 1.0, 0.0, 1.0, 0.0, 0.0, 0.0, 0.0, 0.0, 0.0, 0.0, 0.0, 0.0, 0.0, 0.0, 0.0, 0.0, 0.0, 0.0, 0.0, 0.0, 0.0, 0.0, 0.0, 0.0, 0.0, 0.0, 0.0, 0.0, 0.0, 0.0, 0.0, 0.0, 0.0, 0.0, 0.0, 0.0, 0.0, 0.0, 0.0, 0.0, 0.0, 0.0, 0.0, 0.0, 0.0, 0.0, 0.0, 0.0, 0.0, 0.0, 0.0, 0.0, 0.0, 0.0, 0.0, 0.0, 0.0, 0.0, 0.0, 0.0, 0.0, 0.0, 1.0, 1.0, 1.0, 1.0, 0.0, 0.0, 0.0, 0.0, 0.0, 0.0, 1.0, 0.0, 1.0, 0.0, 0.0, 0.0, 0.0, 0.0, 1.0, 0.0, 1.0, 0.0, 0.0, 0.0, 0.0, 0.0, 1.0, 0.0, 1.0, 0.0, 0.0, 0.0, 0.0, 0.0, 1.0, 0.0, 1.0, 0.0, 0.0, 0.0, 0.0, 0.0, 1.0, 0.0, 1.0, 0.0, 0.0, 0.0, 0.0, 0.0, 1.0, 0.0, 1.0, 0.0, 1.0, 0.0, 1.0, 0.0, 1.0, 0.0, 1.0, 0.0, 1.0, 0.0, 1.0, 0.0, 1.0, 0.0, 1.0, 0.0, 1.0, 0.0, 1.0, 0.0, 1.0, 0.0, 1.0, 0.0, 0.0, 0.0, 0.0, 0.0, 0.0, 0.0, 0.0, 0.0, 0.0, 0.0, 0.0, 0.0, 0.0, 0.0, 0.0, 0.0, 0.0, 0.0, 0.0, 0.0, 0.0, 0.0, 0.0, 0.0, 0.0, 0.0, 0.0, 0.0, 0.0, 0.0, 0.0, 0.0, 0.0, 0.0, 0.0, 0.0, 0.0, 0.0, 0.0, 0.0, 0.0, 0.0, 0.0, 0.0, 0.0, 0.0, 0.0, 0.0, 0.0, 0.0, 0.0, 0.0, 0.0, 0.0, 0.0, 0.0, 0.0, 0.0, 0.0, 0.0, 0.0, 0.0, 0.0, 0.0, 0.0, 0.0, 0.0, 0.0, 0.0, 0.0, 0.0, 0.0, 0.0, 0.0, 0.0, 0.0, 0.0, 0.0, 0.0, 0.0, 0.0, 0.0, 0.0, 0.0, 0.0, 0.0, 0.0, 0.0, 0.0, 0.0, 0.0, 0.0, 0.0, 0.0, 0.0, 0.0, 0.0, 0.0, 0.0, 0.0, 0.0, 0.0, 0.0, 0.0, 0.0, 0.0, 0.0, 0.0, 0.0, 0.0, 0.0, 1.0, 0.0, 0.0, 0.0, 0.0, 0.0, 1.0, 0.0, 1.0, 1.0, 1.0, 0.0, 1.0, 0.0, 1.0, 1.0, 0.0, 1.0, 1.0, 1.0, 1.0, 1.0, 0.0, 1.0, 0.0, 0.0, 0.0, 0.0, 0.0, 0.0, 0.0, 0.0, 0.0, 1.0, 0.0, 1.0, 0.0, 1.0, 0.0, 1.0, 0.0, 0.0, 0.0, 0.0, 0.0, 0.0, 0.0, 0.0, 0.0, 1.0, 0.0, 1.0, 0.0, 1.0, 0.0, 1.0, 0.0, 0.0, 0.0, 0.0, 0.0, 0.0, 0.0, 0.0, 0.0, 1.0, 0.0, 1.0, 0.0, 1.0, 0.0, 1.0, 0.0, 0.0, 0.0, 0.0, 0.0, 0.0, 0.0, 0.0, 0.0, 1.0, 0.0, 1.0, 0.0, 1.0, 0.0, 1.0, 0.0, 0.0, 0.0, 0.0, 0.0, 0.0, 0.0, 0.0, 0.0, 0.0, 0.0, 1.0, 0.0, 1.0, 0.0, 0.0, 0.0, 1.0, 0.0, 1.0, 0.0, 1.0, 0.0, 1.0, 0.0, 0.0, 0.0, 0.0, 0.0, 0.0, 0.0, 0.0, 0.0, 1.0, 0.0, 1.0, 0.0, 1.0, 0.0, 1.0, 0.0, 1.0, 0.0, 1.0, 0.0, 1.0, 0.0, 1.0, 0.0, 1.0, 0.0, 1.0, 0.0, 1.0, 0.0, 1.0, 0.0, 1.0, 0.0, 1.0, 0.0, 1.0, 0.0, 1.0, 0.0, 1.0, 0.0, 1.0, 0.0, 1.0, 0.0, 1.0, 0.0, 1.0, 0.0, 1.0, 0.0, 1.0, 0.0, 1.0, 0.0, 1.0, 0.0, 1.0, 0.0, 1.0, 0.0, 1.0, 0.0, 0.0, 0.0, 0.0, 0.0, 0.0, 0.0, 0.0, 0.0, 0.0, 0.0, 0.0, 0.0, 0.0, 0.0, 0.0, 0.0, 0.0, 0.0, 0.0, 0.0, 0.0, 0.0, 0.0, 0.0, 0.0, 0.0, 0.0, 0.0, 0.0, 0.0, 0.0, 0.0, 0.0, 0.0, 0.0, 0.0, 0.0, 0.0, 0.0, 0.0, 0.0, 0.0, 0.0, 0.0, 0.0, 0.0, 0.0, 0.0, 0.0, 0.0, 0.0, 0.0, 0.0, 0.0, 0.0, 0.0, 0.0, 0.0, 0.0, 0.0, 0.0, 0.0, 0.0, 0.0, 0.0, 0.0, 0.0, 0.0, 0.0, 0.0, 0.0, 0.0, 0.0, 0.0, 0.0, 0.0, 0.0, 0.0, 0.0, 0.0, 0.0, 0.0, 0.0, 0.0, 0.0, 0.0, 0.0, 0.0, 0.0, 0.0, 0.0, 0.0, 0.0, 0.0, 0.0, 0.0, 0.0, 0.0, 0.0, 0.0, 0.0, 0.0, 0.0, 0.0, 0.0, 0.0, 0.0, 0.0, 0.0, 0.0, 0.0, 0.0, 0.0, 0.0, 0.0, 0.0, 0.0, 0.0, 0.0, 0.0, 0.0, 0.0, 0.0, 0.0, 0.0, 0.0, 0.0, 1.0, 0.0, 0.0, 0.0, 0.0, 0.0, 1.0, 0.0, 1.0, 1.0, 1.0, 0.0, 1.0, 0.0, 1.0, 1.0, 0.0, 1.0, 1.0, 1.0, 1.0, 1.0, 0.0, 1.0, 0.0, 0.0, 0.0, 0.0, 0.0, 0.0, 0.0, 0.0, 0.0, 1.0, 0.0, 1.0, 0.0, 1.0, 0.0, 1.0, 0.0, 0.0, 0.0, 0.0, 0.0, 0.0, 0.0, 0.0, 0.0, 1.0, 0.0, 1.0, 0.0, 1.0, 0.0, 1.0, 0.0, 0.0, 0.0, 0.0, 0.0, 0.0, 0.0, 0.0, 0.0, 1.0, 0.0, 1.0, 0.0, 1.0, 0.0, 1.0, 0.0, 0.0, 0.0, 0.0, 0.0, 0.0, 0.0, 0.0, 0.0, 1.0, 0.0, 1.0, 0.0, 1.0, 0.0, 1.0, 0.0, 0.0, 0.0, 0.0, 0.0, 0.0, 0.0, 0.0, 0.0, 0.0, 0.0, 1.0, 0.0, 1.0, 0.0, 0.0, 0.0, 1.0, 0.0, 1.0, 0.0, 1.0, 0.0, 1.0, 0.0, 0.0, 0.0, 0.0, 0.0, 0.0, 0.0, 0.0, 0.0, 1.0, 0.0, 1.0, 0.0, 1.0, 0.0, 1.0, 0.0, 1.0, 0.0, 1.0, 0.0, 1.0, 0.0, 1.0, 0.0, 1.0, 0.0, 1.0, 0.0, 1.0, 0.0, 1.0, 0.0, 1.0, 0.0, 1.0, 0.0, 1.0, 0.0, 1.0, 0.0, 1.0, 0.0, 1.0, 0.0, 1.0, 0.0, 1.0, 0.0, 1.0, 0.0, 1.0, 0.0, 1.0, 0.0, 1.0, 0.0, 1.0, 0.0, 1.0, 0.0, 1.0, 0.0, 1.0, 0.0, 0.0, 0.0, 0.0, 0.0, 0.0, 0.0, 0.0, 0.0, 0.0, 0.0, 0.0, 0.0, 0.0, 0.0, 0.0, 0.0, 0.0, 0.0, 0.0, 0.0, 0.0, 0.0, 0.0, 0.0, 0.0, 0.0, 0.0, 0.0, 0.0, 0.0, 0.0, 0.0, 0.0, 0.0, 0.0, 0.0, 0.0, 0.0, 0.0, 0.0, 0.0, 0.0, 0.0, 0.0, 0.0, 0.0, 0.0, 0.0, 0.0, 0.0, 0.0, 0.0, 0.0, 0.0, 0.0, 0.0, 0.0, 0.0, 0.0, 0.0, 0.0, 0.0, 0.0, 0.0, 0.0, 0.0, 0.0, 0.0, 0.0, 0.0, 0.0, 0.0, 0.0, 0.0, 0.0, 0.0, 0.0, 0.0, 0.0, 0.0, 0.0, 0.0, 0.0, 0.0, 0.0, 0.0, 0.0, 0.0, 0.0, 0.0, 0.0, 0.0, 0.0, 0.0, 0.0, 0.0, 0.0, 0.0, 0.0, 0.0, 0.0, 0.0, 0.0, 0.0, 0.0, 0.0, 0.0, 0.0, 0.0, 0.0, 0.0, 0.0, 0.0, 0.0, 0.0, 0.0, 0.0, 0.0, 0.0, 0.0, 0.0, 0.0, 0.0, 0.0, 0.0, 0.0, 0.0, 0.0, 0.0, 0.0, 0.0, 0.0, 0.0, 0.0, 0.0, 0.0, 0.0, 0.0, 0.0, 0.0, 0.0, 0.0, 0.0, 0.0, 0.0, 0.0, 0.0, 0.0, 0.0, 0.0, 0.0, 0.0, 0.0, 0.0, 0.0, 0.0, 0.0, 0.0, 0.0, 0.0, 0.0, 0.0, 0.0, 0.0, 0.0, 0.0, 0.0, 0.0, 0.0, 0.0, 0.0, 0.0, 0.0, 0.0, 0.0, 0.0, 0.0, 0.0, 0.0, 0.0, 0.0, 0.0, 0.0, 0.0, 0.0, 0.0, 0.0, 0.0, 0.0, 0.0, 0.0, 0.0, 0.0, 0.0, 0.0, 0.0, 0.0, 0.0, 0.0, 0.0, 0.0, 0.0, 0.0, 0.0, 0.0, 0.0, 0.0, 0.0, 0.0, 0.0, 0.0, 0.0, 0.0, 0.0, 0.0, 0.0, 0.0, 0.0, 0.0, 0.0, 0.0, 0.0, 0.0, 0.0, 0.0, 0.0, 0.0, 0.0, 0.0, 0.0, 0.0, 0.0, 0.0, 0.0, 0.0, 0.0, 0.0, 0.0, 0.0, 0.0, 0.0, 0.0, 0.0, 0.0, 0.0, 0.0, 0.0, 0.0, 0.0, 0.0, 0.0, 0.0, 0.0, 0.0, 0.0, 0.0, 0.0, 1.0, 0.0, 1.0, 1.0, 0.0, 1.0, 0.0, 0.0, 0.0, 1.0, 0.0, 1.0, 0.0, 0.0, 0.0, 0.0, 0.0, 1.0, 0.0, 1.0, 0.0, 0.0, 0.0, 0.0, 0.0, 1.0, 0.0, 1.0, 0.0, 0.0, 0.0, 0.0, 0.0, 1.0, 0.0, 1.0, 0.0, 0.0, 0.0, 0.0, 0.0, 1.0, 0.0, 1.0, 0.0, 0.0, 0.0, 0.0, 0.0, 1.0, 0.0, 1.0, 0.0, 0.0, 0.0, 1.0, 0.0, 1.0, 0.0, 1.0, 0.0, 1.0, 0.0, 1.0, 0.0, 1.0, 0.0, 1.0, 0.0, 1.0, 0.0, 1.0, 0.0, 1.0, 0.0, 1.0, 0.0, 1.0, 0.0, 0.0, 0.0, 0.0, 0.0, 0.0, 0.0, 0.0, 0.0, 0.0, 0.0, 0.0, 0.0, 0.0, 0.0, 0.0, 0.0, 0.0, 0.0, 0.0, 0.0, 0.0, 0.0, 0.0, 0.0, 0.0, 0.0, 0.0, 0.0, 0.0, 0.0, 0.0, 0.0, 0.0, 0.0, 0.0, 0.0, 0.0, 0.0, 0.0, 0.0, 0.0, 0.0, 0.0, 0.0, 0.0, 0.0, 0.0, 0.0, 0.0, 0.0, 0.0, 0.0, 0.0, 0.0, 0.0, 0.0, 0.0, 1.0, 0.0, 1.0, 1.0, 0.0, 1.0, 0.0, 0.0, 0.0, 1.0, 0.0, 1.0, 0.0, 0.0, 0.0, 0.0, 0.0, 1.0, 0.0, 1.0, 0.0, 0.0, 0.0, 0.0, 0.0, 1.0, 0.0, 1.0, 0.0, 0.0, 0.0, 0.0, 0.0, 1.0, 0.0, 1.0, 0.0, 0.0, 0.0, 0.0, 0.0, 1.0, 0.0, 1.0, 0.0, 0.0, 0.0, 0.0, 0.0, 1.0, 0.0, 1.0, 0.0, 0.0, 0.0, 1.0, 0.0, 1.0, 0.0, 1.0, 0.0, 1.0, 0.0, 1.0, 0.0, 1.0, 0.0, 1.0, 0.0, 1.0, 0.0, 1.0, 0.0, 1.0, 0.0, 1.0, 0.0, 1.0, 0.0, 0.0, 0.0, 0.0, 0.0, 0.0, 0.0, 0.0, 0.0, 0.0, 0.0, 0.0, 0.0, 0.0, 0.0, 0.0, 0.0, 0.0, 0.0, 0.0, 0.0, 0.0, 0.0, 0.0, 0.0, 0.0, 0.0, 0.0, 0.0, 0.0, 0.0, 0.0, 0.0, 0.0, 0.0, 0.0, 0.0, 0.0, 0.0, 0.0, 0.0, 0.0, 0.0, 0.0, 0.0, 0.0, 0.0, 0.0, 0.0, 0.0, 0.0, 0.0, 0.0, 0.0, 0.0, 0.0, 0.0, 0.0, 0.0, 0.0, 0.0, 0.0, 0.0, 0.0, 0.0, 0.0, 0.0, 0.0, 0.0, 0.0, 0.0, 0.0, 0.0, 0.0, 0.0, 0.0, 0.0, 0.0, 0.0, 0.0, 0.0, 0.0, 0.0, 0.0, 0.0, 0.0, 0.0, 0.0, 0.0, 0.0, 0.0, 0.0, 0.0, 0.0, 0.0, 0.0, 0.0, 0.0, 0.0, 0.0, 0.0, 0.0, 0.0, 0.0, 0.0, 0.0, 0.0, 0.0, 0.0, 0.0, 0.0, 0.0, 0.0, 0.0, 0.0, 1.0, 1.0, 1.0, 1.0, 0.0, 0.0, 0.0, 0.0, 0.0, 0.0, 1.0, 0.0, 1.0, 0.0, 0.0, 0.0, 0.0, 0.0, 1.0, 0.0, 1.0, 0.0, 0.0, 0.0, 0.0, 0.0, 1.0, 0.0, 1.0, 0.0, 0.0, 0.0, 0.0, 0.0, 1.0, 0.0, 1.0, 0.0, 0.0, 0.0, 0.0, 0.0, 1.0, 0.0, 1.0, 0.0, 0.0, 0.0, 0.0, 0.0, 1.0, 0.0, 1.0, 0.0, 1.0, 0.0, 1.0, 0.0, 1.0, 0.0, 1.0, 0.0, 1.0, 0.0, 1.0, 0.0, 1.0, 0.0, 1.0, 0.0, 1.0, 0.0, 1.0, 0.0, 1.0, 0.0, 1.0, 0.0, 0.0, 0.0, 0.0, 0.0, 0.0, 0.0, 0.0, 0.0, 0.0, 0.0, 0.0, 0.0, 0.0, 0.0, 0.0, 0.0, 0.0, 0.0, 0.0, 0.0, 0.0, 0.0, 0.0, 0.0, 0.0, 0.0, 0.0, 0.0, 0.0, 0.0, 0.0, 0.0, 0.0, 0.0, 0.0, 0.0, 0.0, 0.0, 0.0, 0.0, 0.0, 0.0, 0.0, 0.0, 0.0, 0.0, 0.0, 0.0, 0.0, 0.0, 0.0, 0.0, 0.0, 0.0, 0.0, 0.0, 0.0, 0.0, 1.0, 1.0, 1.0, 1.0, 0.0, 0.0, 0.0, 0.0, 0.0, 0.0, 1.0, 0.0, 1.0, 0.0, 0.0, 0.0, 0.0, 0.0, 1.0, 0.0, 1.0, 0.0, 0.0, 0.0, 0.0, 0.0, 1.0, 0.0, 1.0, 0.0, 0.0, 0.0, 0.0, 0.0, 1.0, 0.0, 1.0, 0.0, 0.0, 0.0, 0.0, 0.0, 1.0, 0.0, 1.0, 0.0, 0.0, 0.0, 0.0, 0.0, 1.0, 0.0, 1.0, 0.0, 1.0, 0.0, 1.0, 0.0, 1.0, 0.0, 1.0, 0.0, 1.0, 0.0, 1.0, 0.0, 1.0, 0.0, 1.0, 0.0, 1.0, 0.0, 1.0, 0.0, 1.0, 0.0, 1.0, 0.0, 0.0, 0.0, 0.0, 0.0, 0.0, 0.0, 0.0, 0.0, 0.0, 0.0, 0.0, 0.0, 0.0, 0.0, 0.0, 0.0, 0.0, 0.0, 0.0, 0.0, 0.0, 0.0, 0.0, 0.0, 0.0, 0.0, 0.0, 0.0, 0.0, 0.0, 0.0, 0.0, 0.0, 0.0, 0.0, 0.0, 0.0, 0.0, 0.0, 0.0, 0.0, 0.0, 0.0, 0.0, 0.0, 0.0, 0.0, 0.0, 0.0, 0.0, 0.0, 0.0, 0.0, 0.0, 0.0, 0.0, 0.0, 0.0, 0.0, 0.0, 0.0, 0.0, 0.0, 0.0, 0.0, 0.0, 0.0, 0.0, 0.0, 0.0, 0.0, 0.0, 0.0, 0.0, 0.0, 0.0, 0.0, 0.0, 0.0, 0.0, 0.0, 0.0, 0.0, 0.0, 0.0, 0.0, 0.0, 0.0, 0.0, 0.0, 0.0, 0.0, 0.0, 0.0, 0.0, 0.0, 0.0, 0.0, 0.0, 0.0, 0.0, 0.0, 0.0, 0.0, 0.0, 0.0, 0.0, 0.0, 0.0, 0.0, 0.0, 1.0, 0.0, 0.0, 0.0, 0.0, 0.0, 1.0, 0.0, 1.0, 1.0, 1.0, 0.0, 1.0, 0.0, 1.0, 1.0, 0.0, 1.0, 1.0, 1.0, 1.0, 1.0, 0.0, 1.0, 0.0, 0.0, 0.0, 0.0, 0.0, 0.0, 0.0, 0.0, 0.0, 1.0, 0.0, 1.0, 0.0, 1.0, 0.0, 1.0, 0.0, 0.0, 0.0, 0.0, 0.0, 0.0, 0.0, 0.0, 0.0, 1.0, 0.0, 1.0, 0.0, 1.0, 0.0, 1.0, 0.0, 0.0, 0.0, 0.0, 0.0, 0.0, 0.0, 0.0, 0.0, 1.0, 0.0, 1.0, 0.0, 1.0, 0.0, 1.0, 0.0, 0.0, 0.0, 0.0, 0.0, 0.0, 0.0, 0.0, 0.0, 1.0, 0.0, 1.0, 0.0, 1.0, 0.0, 1.0, 0.0, 0.0, 0.0, 0.0, 0.0, 0.0, 0.0, 0.0, 0.0, 0.0, 0.0, 1.0, 0.0, 1.0, 0.0, 0.0, 0.0, 1.0, 0.0, 1.0, 0.0, 1.0, 0.0, 1.0, 0.0, 0.0, 0.0, 0.0, 0.0, 0.0, 0.0, 0.0, 0.0, 1.0, 0.0, 1.0, 0.0, 1.0, 0.0, 1.0, 0.0, 1.0, 0.0, 1.0, 0.0, 1.0, 0.0, 1.0, 0.0, 1.0, 0.0, 1.0, 0.0, 1.0, 0.0, 1.0, 0.0, 1.0, 0.0, 1.0, 0.0, 1.0, 0.0, 1.0, 0.0, 1.0, 0.0, 1.0, 0.0, 1.0, 0.0, 1.0, 0.0, 1.0, 0.0, 1.0, 0.0, 1.0, 0.0, 1.0, 0.0, 1.0, 0.0, 1.0, 0.0, 1.0, 0.0, 1.0, 0.0, 0.0, 0.0, 0.0, 0.0, 0.0, 0.0, 0.0, 0.0, 0.0, 0.0, 0.0, 0.0, 0.0, 0.0, 0.0, 0.0, 0.0, 0.0, 0.0, 0.0, 0.0, 0.0, 0.0, 0.0, 0.0, 0.0, 0.0, 0.0, 0.0, 0.0, 0.0, 0.0, 0.0, 0.0, 0.0, 0.0, 0.0, 0.0, 0.0, 0.0, 0.0, 0.0, 0.0, 0.0, 0.0, 0.0, 0.0, 0.0, 0.0, 0.0, 0.0, 0.0, 0.0, 0.0, 0.0, 0.0, 0.0, 0.0, 0.0, 0.0, 0.0, 0.0, 0.0, 0.0, 0.0, 0.0, 0.0, 0.0, 0.0, 0.0, 0.0, 0.0, 0.0, 0.0, 0.0, 0.0, 0.0, 0.0, 0.0, 0.0, 0.0, 0.0, 0.0, 0.0, 0.0, 0.0, 0.0, 0.0, 0.0, 0.0, 0.0, 0.0, 0.0, 0.0, 0.0, 0.0, 0.0, 0.0, 0.0, 0.0, 0.0, 0.0, 0.0, 0.0, 0.0, 0.0, 0.0, 0.0, 0.0, 0.0, 0.0, 0.0, 0.0, 0.0, 0.0, 0.0, 0.0, 0.0, 0.0, 0.0, 0.0, 0.0, 0.0, 0.0, 0.0, 0.0, 0.0, 1.0, 0.0, 0.0, 0.0, 0.0, 0.0, 1.0, 0.0, 1.0, 1.0, 1.0, 0.0, 1.0, 0.0, 1.0, 1.0, 0.0, 1.0, 1.0, 1.0, 1.0, 1.0, 0.0, 1.0, 0.0, 0.0, 0.0, 0.0, 0.0, 0.0, 0.0, 0.0, 0.0, 1.0, 0.0, 1.0, 0.0, 1.0, 0.0, 1.0, 0.0, 0.0, 0.0, 0.0, 0.0, 0.0, 0.0, 0.0, 0.0, 1.0, 0.0, 1.0, 0.0, 1.0, 0.0, 1.0, 0.0, 0.0, 0.0, 0.0, 0.0, 0.0, 0.0, 0.0, 0.0, 1.0, 0.0, 1.0, 0.0, 1.0, 0.0, 1.0, 0.0, 0.0, 0.0, 0.0, 0.0, 0.0, 0.0, 0.0, 0.0, 1.0, 0.0, 1.0, 0.0, 1.0, 0.0, 1.0, 0.0, 0.0, 0.0, 0.0, 0.0, 0.0, 0.0, 0.0, 0.0, 0.0, 0.0, 1.0, 0.0, 1.0, 0.0, 0.0, 0.0, 1.0, 0.0, 1.0, 0.0, 1.0, 0.0, 1.0, 0.0, 0.0, 0.0, 0.0, 0.0, 0.0, 0.0, 0.0, 0.0, 1.0, 0.0, 1.0, 0.0, 1.0, 0.0, 1.0, 0.0, 1.0, 0.0, 1.0, 0.0, 1.0, 0.0, 1.0, 0.0, 1.0, 0.0, 1.0, 0.0, 1.0, 0.0, 1.0, 0.0, 1.0, 0.0, 1.0, 0.0, 1.0, 0.0, 1.0, 0.0, 1.0, 0.0, 1.0, 0.0, 1.0, 0.0, 1.0, 0.0, 1.0, 0.0, 1.0, 0.0, 1.0, 0.0, 1.0, 0.0, 1.0, 0.0, 1.0, 0.0, 1.0, 0.0, 1.0, 0.0, 0.0, 0.0, 0.0, 0.0, 0.0, 0.0, 0.0, 0.0, 0.0, 0.0, 0.0, 0.0, 0.0, 0.0, 0.0, 0.0, 0.0, 0.0, 0.0, 0.0, 0.0, 0.0, 0.0, 0.0, 0.0, 0.0, 0.0, 0.0, 0.0, 0.0, 0.0, 0.0, 0.0, 0.0, 0.0, 0.0, 0.0, 0.0, 0.0, 0.0, 0.0, 0.0, 0.0, 0.0, 0.0, 0.0, 0.0, 0.0, 0.0, 0.0, 0.0, 0.0, 0.0, 0.0, 0.0, 0.0, 0.0, 0.0, 0.0, 0.0, 0.0, 0.0, 0.0, 0.0, 0.0, 0.0, 0.0, 0.0, 0.0, 0.0, 0.0, 0.0, 0.0, 0.0, 0.0, 0.0, 0.0, 0.0, 0.0, 0.0, 0.0, 0.0, 0.0, 0.0, 0.0, 0.0, 0.0, 0.0, 0.0, 0.0, 0.0, 0.0, 0.0, 0.0, 0.0, 0.0, 0.0, 0.0, 0.0, 0.0, 0.0, 0.0, 0.0, 0.0, 0.0, 0.0, 0.0, 0.0, 0.0, 0.0, 0.0, 0.0, 0.0, 0.0, 0.0, 0.0, 0.0, 0.0, 0.0, 0.0, 0.0, 0.0, 0.0, 0.0, 0.0, 0.0, 0.0, 0.0, 0.0, 0.0, 0.0, 0.0, 0.0, 0.0, 0.0, 0.0, 0.0, 0.0, 0.0, 0.0, 0.0, 0.0, 0.0, 0.0, 0.0, 0.0, 0.0, 0.0, 0.0, 0.0, 0.0, 0.0, 0.0, 0.0, 0.0, 0.0, 0.0, 0.0, 0.0, 0.0, 0.0, 0.0, 0.0, 0.0, 0.0, 0.0, 0.0, 0.0, 0.0, 0.0, 0.0, 0.0, 0.0, 0.0, 0.0, 0.0, 0.0, 0.0, 0.0, 0.0, 0.0, 0.0, 0.0, 0.0, 0.0, 0.0, 0.0, 0.0, 0.0, 0.0, 0.0, 0.0, 0.0, 0.0, 0.0, 0.0, 0.0, 0.0, 0.0, 0.0, 0.0, 0.0, 0.0, 0.0, 0.0, 0.0, 0.0, 0.0, 0.0, 0.0, 0.0, 0.0, 0.0, 0.0, 0.0, 0.0, 0.0, 0.0, 0.0, 0.0, 0.0, 0.0, 0.0, 0.0, 0.0, 0.0, 0.0, 0.0, 0.0, 0.0, 0.0, 0.0, 0.0, 0.0, 0.0, 0.0, 0.0, 0.0, 0.0, 0.0, 0.0, 0.0, 0.0, 0.0, 0.0, 0.0, 0.0, 0.0, 0.0, 0.0, 0.0, 0.0, 0.0, 0.0, 0.0])
me_plane.use_remesh_preserve_volume = False
me_plane.use_remesh_preserve_attributes = False
me_plane.use_mirror_vertex_groups = False
me_plane.update()

# ---- objects
ob_plane = bpy.data.objects.new('Plane', me_plane)

# ---- transforms, parenting, visibility, modifiers, constraints
ob_plane.location = (0.0, 0.0, 1.0)
ob_plane.rotation_euler = (-1.344e-07, 1.571, 0.0)
ob_plane.lineart.crease_threshold = 0.0
_m = ob_plane.modifiers.new('EdgeSplit', 'EDGE_SPLIT')
_m = ob_plane.modifiers.new('Decimate', 'DECIMATE')
_m.ratio = 0.6727

# ---- collection membership
col_collection.objects.link(ob_plane)

# ---- scene / render settings (as saved in the file)
scene.frame_start = 1; scene.frame_end = 250; scene.frame_set(1)
scene.render.engine = 'BLENDER_EEVEE_NEXT'
scene.cycles.use_denoising = False
scene.cycles.samples = 128
scene.cycles.sampling_pattern = 'TABULATED_SOBOL'
scene.cycles.use_adaptive_sampling = False
scene.cycles.use_light_tree = False
scene.view_settings.view_transform = 'Filmic'
bpy.context.view_layer.update()

# ---- added for rendering (the .blend has no active camera and no usable light): camera, sun
cam_auto = bpy.data.cameras.new('AutoCamera')
cam_auto.lens = 50.0
cam_auto.sensor_width = 36.0
cam_auto.clip_end = 1000.0
ob_auto_camera = bpy.data.objects.new('AutoCamera', cam_auto)
scene.collection.objects.link(ob_auto_camera)
ob_auto_camera.location = (1.19668, -1.51281, 1.39826)
ob_auto_camera.rotation_euler = (1.09748, -7.21219e-08, 0.694738)
scene.camera = ob_auto_camera
light_auto_sun = bpy.data.lights.new('AutoSun', 'SUN')
light_auto_sun.energy = 3.0
light_auto_sun.angle = 0.0523599
ob_auto_sun = bpy.data.objects.new('AutoSun', light_auto_sun)
scene.collection.objects.link(ob_auto_sun)
ob_auto_sun.rotation_euler = (0.872665, 0.174533, 0.523599)
bpy.context.view_layer.update()
